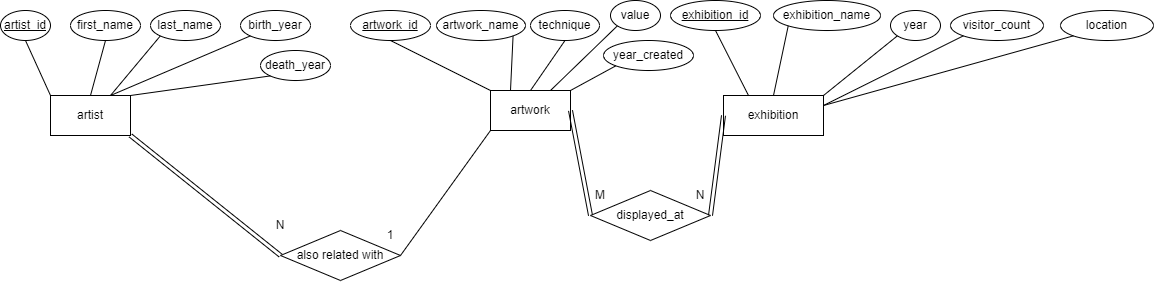

The diagram above was exported from draw.io. Its source (the exported page's mxGraphModel, read from the mxfile embedded in the PNG):
<mxGraphModel dx="1518" dy="787" grid="1" gridSize="10" guides="1" tooltips="1" connect="1" arrows="1" fold="1" page="1" pageScale="1" pageWidth="1100" pageHeight="850" background="#ffffff" math="0" shadow="0">
  <root>
    <mxCell id="0" />
    <mxCell id="1" parent="0" />
    <mxCell id="WGrHZb_34v7Ne4X-L0nO-1" value="artist" style="rounded=0;whiteSpace=wrap;html=1;" vertex="1" parent="1">
      <mxGeometry x="120" y="465" width="80" height="40" as="geometry" />
    </mxCell>
    <mxCell id="WGrHZb_34v7Ne4X-L0nO-2" value="artwork" style="rounded=0;whiteSpace=wrap;html=1;" vertex="1" parent="1">
      <mxGeometry x="560" y="460" width="80" height="40" as="geometry" />
    </mxCell>
    <mxCell id="WGrHZb_34v7Ne4X-L0nO-3" value="exhibition" style="rounded=0;whiteSpace=wrap;html=1;" vertex="1" parent="1">
      <mxGeometry x="793" y="465" width="100" height="40" as="geometry" />
    </mxCell>
    <mxCell id="WGrHZb_34v7Ne4X-L0nO-4" value="first_name" style="ellipse;whiteSpace=wrap;html=1;" vertex="1" parent="1">
      <mxGeometry x="140" y="380" width="70" height="30" as="geometry" />
    </mxCell>
    <mxCell id="WGrHZb_34v7Ne4X-L0nO-5" value="last_name" style="ellipse;whiteSpace=wrap;html=1;" vertex="1" parent="1">
      <mxGeometry x="220" y="380" width="70" height="30" as="geometry" />
    </mxCell>
    <mxCell id="WGrHZb_34v7Ne4X-L0nO-6" value="&lt;u&gt;artist_id&lt;/u&gt;" style="ellipse;whiteSpace=wrap;html=1;" vertex="1" parent="1">
      <mxGeometry x="70" y="380" width="50" height="30" as="geometry" />
    </mxCell>
    <mxCell id="WGrHZb_34v7Ne4X-L0nO-7" value="" style="endArrow=none;html=1;rounded=0;entryX=0.5;entryY=0;entryDx=0;entryDy=0;exitX=0.5;exitY=1;exitDx=0;exitDy=0;" edge="1" parent="1" source="WGrHZb_34v7Ne4X-L0nO-4" target="WGrHZb_34v7Ne4X-L0nO-1">
      <mxGeometry width="50" height="50" relative="1" as="geometry">
        <mxPoint x="400" y="400" as="sourcePoint" />
        <mxPoint x="620" y="640" as="targetPoint" />
      </mxGeometry>
    </mxCell>
    <mxCell id="WGrHZb_34v7Ne4X-L0nO-8" value="" style="endArrow=none;html=1;rounded=0;exitX=0;exitY=1;exitDx=0;exitDy=0;entryX=0.75;entryY=0;entryDx=0;entryDy=0;" edge="1" parent="1" source="WGrHZb_34v7Ne4X-L0nO-5" target="WGrHZb_34v7Ne4X-L0nO-1">
      <mxGeometry width="50" height="50" relative="1" as="geometry">
        <mxPoint x="400" y="380" as="sourcePoint" />
        <mxPoint x="380" y="400" as="targetPoint" />
      </mxGeometry>
    </mxCell>
    <mxCell id="WGrHZb_34v7Ne4X-L0nO-9" value="" style="endArrow=none;html=1;rounded=0;exitX=0;exitY=0;exitDx=0;exitDy=0;entryX=0.5;entryY=1;entryDx=0;entryDy=0;" edge="1" parent="1" target="WGrHZb_34v7Ne4X-L0nO-6" source="WGrHZb_34v7Ne4X-L0nO-1">
      <mxGeometry width="50" height="50" relative="1" as="geometry">
        <mxPoint x="370" y="460" as="sourcePoint" />
        <mxPoint x="380" y="410" as="targetPoint" />
      </mxGeometry>
    </mxCell>
    <mxCell id="WGrHZb_34v7Ne4X-L0nO-10" value="technique" style="ellipse;whiteSpace=wrap;html=1;" vertex="1" parent="1">
      <mxGeometry x="600" y="380" width="69" height="30" as="geometry" />
    </mxCell>
    <mxCell id="WGrHZb_34v7Ne4X-L0nO-11" value="" style="endArrow=none;html=1;rounded=0;exitX=0.5;exitY=0;exitDx=0;exitDy=0;entryX=0.5;entryY=1;entryDx=0;entryDy=0;" edge="1" parent="1" source="WGrHZb_34v7Ne4X-L0nO-2" target="WGrHZb_34v7Ne4X-L0nO-10">
      <mxGeometry width="50" height="50" relative="1" as="geometry">
        <mxPoint x="629" y="465" as="sourcePoint" />
        <mxPoint x="639" y="415" as="targetPoint" />
      </mxGeometry>
    </mxCell>
    <mxCell id="WGrHZb_34v7Ne4X-L0nO-12" value="&lt;u&gt;exhibition_id&lt;/u&gt;" style="ellipse;whiteSpace=wrap;html=1;" vertex="1" parent="1">
      <mxGeometry x="740" y="370" width="90" height="30" as="geometry" />
    </mxCell>
    <mxCell id="WGrHZb_34v7Ne4X-L0nO-13" value="exhibition_name" style="ellipse;whiteSpace=wrap;html=1;" vertex="1" parent="1">
      <mxGeometry x="843" y="370" width="107" height="30" as="geometry" />
    </mxCell>
    <mxCell id="WGrHZb_34v7Ne4X-L0nO-14" value="" style="endArrow=none;html=1;rounded=0;entryX=0.5;entryY=0;entryDx=0;entryDy=0;exitX=0;exitY=1;exitDx=0;exitDy=0;" edge="1" parent="1" source="WGrHZb_34v7Ne4X-L0nO-13" target="WGrHZb_34v7Ne4X-L0nO-3">
      <mxGeometry width="50" height="50" relative="1" as="geometry">
        <mxPoint x="850" y="390" as="sourcePoint" />
        <mxPoint x="839" y="505" as="targetPoint" />
      </mxGeometry>
    </mxCell>
    <mxCell id="WGrHZb_34v7Ne4X-L0nO-15" value="" style="endArrow=none;html=1;rounded=0;exitX=0.5;exitY=1;exitDx=0;exitDy=0;entryX=0.25;entryY=0;entryDx=0;entryDy=0;" edge="1" parent="1" source="WGrHZb_34v7Ne4X-L0nO-12" target="WGrHZb_34v7Ne4X-L0nO-3">
      <mxGeometry width="50" height="50" relative="1" as="geometry">
        <mxPoint x="809" y="555" as="sourcePoint" />
        <mxPoint x="819" y="505" as="targetPoint" />
      </mxGeometry>
    </mxCell>
    <mxCell id="WGrHZb_34v7Ne4X-L0nO-16" value="artwork_name" style="ellipse;whiteSpace=wrap;html=1;" vertex="1" parent="1">
      <mxGeometry x="506" y="380" width="89" height="30" as="geometry" />
    </mxCell>
    <mxCell id="WGrHZb_34v7Ne4X-L0nO-17" value="value" style="ellipse;whiteSpace=wrap;html=1;" vertex="1" parent="1">
      <mxGeometry x="680" y="370" width="50" height="30" as="geometry" />
    </mxCell>
    <mxCell id="WGrHZb_34v7Ne4X-L0nO-18" value="" style="endArrow=none;html=1;rounded=0;exitX=0;exitY=1;exitDx=0;exitDy=0;entryX=0.75;entryY=0;entryDx=0;entryDy=0;" edge="1" parent="1" source="WGrHZb_34v7Ne4X-L0nO-17" target="WGrHZb_34v7Ne4X-L0nO-2">
      <mxGeometry width="50" height="50" relative="1" as="geometry">
        <mxPoint x="619" y="565" as="sourcePoint" />
        <mxPoint x="639" y="505" as="targetPoint" />
      </mxGeometry>
    </mxCell>
    <mxCell id="WGrHZb_34v7Ne4X-L0nO-19" value="" style="endArrow=none;html=1;rounded=0;exitX=1;exitY=1;exitDx=0;exitDy=0;entryX=0.25;entryY=0;entryDx=0;entryDy=0;" edge="1" parent="1" source="WGrHZb_34v7Ne4X-L0nO-16" target="WGrHZb_34v7Ne4X-L0nO-2">
      <mxGeometry width="50" height="50" relative="1" as="geometry">
        <mxPoint x="609" y="555" as="sourcePoint" />
        <mxPoint x="619" y="505" as="targetPoint" />
      </mxGeometry>
    </mxCell>
    <mxCell id="WGrHZb_34v7Ne4X-L0nO-22" value="year" style="ellipse;whiteSpace=wrap;html=1;" vertex="1" parent="1">
      <mxGeometry x="960" y="380" width="50" height="30" as="geometry" />
    </mxCell>
    <mxCell id="WGrHZb_34v7Ne4X-L0nO-23" value="" style="endArrow=none;html=1;rounded=0;entryX=1;entryY=0;entryDx=0;entryDy=0;exitX=0;exitY=1;exitDx=0;exitDy=0;" edge="1" parent="1" source="WGrHZb_34v7Ne4X-L0nO-22" target="WGrHZb_34v7Ne4X-L0nO-3">
      <mxGeometry width="50" height="50" relative="1" as="geometry">
        <mxPoint x="999" y="415" as="sourcePoint" />
        <mxPoint x="960" y="490" as="targetPoint" />
      </mxGeometry>
    </mxCell>
    <mxCell id="WGrHZb_34v7Ne4X-L0nO-26" value="" style="endArrow=none;html=1;rounded=0;exitX=1;exitY=0.5;exitDx=0;exitDy=0;entryX=0;entryY=0.5;entryDx=0;entryDy=0;shape=link;" edge="1" parent="1" target="WGrHZb_34v7Ne4X-L0nO-27" source="WGrHZb_34v7Ne4X-L0nO-2">
      <mxGeometry width="50" height="50" relative="1" as="geometry">
        <mxPoint x="420.00233047033635" y="479.99660171779806" as="sourcePoint" />
        <mxPoint x="530" y="570" as="targetPoint" />
      </mxGeometry>
    </mxCell>
    <mxCell id="WGrHZb_34v7Ne4X-L0nO-27" value="displayed_at" style="rhombus;whiteSpace=wrap;html=1;" vertex="1" parent="1">
      <mxGeometry x="660" y="560" width="120" height="50" as="geometry" />
    </mxCell>
    <mxCell id="WGrHZb_34v7Ne4X-L0nO-28" value="" style="endArrow=none;html=1;rounded=0;exitX=1;exitY=0.5;exitDx=0;exitDy=0;entryX=0;entryY=0.5;entryDx=0;entryDy=0;shape=link;" edge="1" parent="1" source="WGrHZb_34v7Ne4X-L0nO-27" target="WGrHZb_34v7Ne4X-L0nO-3">
      <mxGeometry width="50" height="50" relative="1" as="geometry">
        <mxPoint x="560.0023304703363" y="519.9966017177981" as="sourcePoint" />
        <mxPoint x="600.0009547835937" y="559.9990452164063" as="targetPoint" />
      </mxGeometry>
    </mxCell>
    <mxCell id="WGrHZb_34v7Ne4X-L0nO-29" value="M" style="text;html=1;strokeColor=none;fillColor=none;align=center;verticalAlign=middle;whiteSpace=wrap;rounded=0;" vertex="1" parent="1">
      <mxGeometry x="660" y="550" width="20" height="30" as="geometry" />
    </mxCell>
    <mxCell id="WGrHZb_34v7Ne4X-L0nO-30" value="N" style="text;html=1;strokeColor=none;fillColor=none;align=center;verticalAlign=middle;whiteSpace=wrap;rounded=0;" vertex="1" parent="1">
      <mxGeometry x="760" y="550" width="20" height="30" as="geometry" />
    </mxCell>
    <mxCell id="WGrHZb_34v7Ne4X-L0nO-39" value="&lt;u&gt;artwork_id&lt;/u&gt;" style="ellipse;whiteSpace=wrap;html=1;" vertex="1" parent="1">
      <mxGeometry x="420" y="380" width="80" height="30" as="geometry" />
    </mxCell>
    <mxCell id="WGrHZb_34v7Ne4X-L0nO-40" value="" style="endArrow=none;html=1;rounded=0;exitX=0.5;exitY=1;exitDx=0;exitDy=0;entryX=0;entryY=0;entryDx=0;entryDy=0;" edge="1" parent="1" source="WGrHZb_34v7Ne4X-L0nO-39" target="WGrHZb_34v7Ne4X-L0nO-2">
      <mxGeometry width="50" height="50" relative="1" as="geometry">
        <mxPoint x="849" y="705" as="sourcePoint" />
        <mxPoint x="585" y="470" as="targetPoint" />
      </mxGeometry>
    </mxCell>
    <mxCell id="WGrHZb_34v7Ne4X-L0nO-42" value="birth_year" style="ellipse;whiteSpace=wrap;html=1;" vertex="1" parent="1">
      <mxGeometry x="310" y="380" width="70" height="30" as="geometry" />
    </mxCell>
    <mxCell id="WGrHZb_34v7Ne4X-L0nO-43" value="" style="endArrow=none;html=1;rounded=0;exitX=0;exitY=1;exitDx=0;exitDy=0;entryX=0.75;entryY=0;entryDx=0;entryDy=0;" edge="1" parent="1" source="WGrHZb_34v7Ne4X-L0nO-42" target="WGrHZb_34v7Ne4X-L0nO-1">
      <mxGeometry width="50" height="50" relative="1" as="geometry">
        <mxPoint x="480" y="370" as="sourcePoint" />
        <mxPoint x="480" y="450" as="targetPoint" />
      </mxGeometry>
    </mxCell>
    <mxCell id="WGrHZb_34v7Ne4X-L0nO-44" value="death_year" style="ellipse;whiteSpace=wrap;html=1;" vertex="1" parent="1">
      <mxGeometry x="330" y="420" width="70" height="30" as="geometry" />
    </mxCell>
    <mxCell id="WGrHZb_34v7Ne4X-L0nO-45" value="" style="endArrow=none;html=1;rounded=0;exitX=0;exitY=1;exitDx=0;exitDy=0;entryX=1;entryY=0;entryDx=0;entryDy=0;" edge="1" parent="1" source="WGrHZb_34v7Ne4X-L0nO-44" target="WGrHZb_34v7Ne4X-L0nO-1">
      <mxGeometry width="50" height="50" relative="1" as="geometry">
        <mxPoint x="500" y="410" as="sourcePoint" />
        <mxPoint x="170" y="530" as="targetPoint" />
      </mxGeometry>
    </mxCell>
    <mxCell id="WGrHZb_34v7Ne4X-L0nO-46" value="year_created" style="ellipse;whiteSpace=wrap;html=1;" vertex="1" parent="1">
      <mxGeometry x="673" y="410" width="90" height="30" as="geometry" />
    </mxCell>
    <mxCell id="WGrHZb_34v7Ne4X-L0nO-47" value="" style="endArrow=none;html=1;rounded=0;exitX=0;exitY=1;exitDx=0;exitDy=0;entryX=1;entryY=0;entryDx=0;entryDy=0;" edge="1" parent="1" source="WGrHZb_34v7Ne4X-L0nO-46" target="WGrHZb_34v7Ne4X-L0nO-2">
      <mxGeometry width="50" height="50" relative="1" as="geometry">
        <mxPoint x="649" y="610" as="sourcePoint" />
        <mxPoint x="650" y="505" as="targetPoint" />
      </mxGeometry>
    </mxCell>
    <mxCell id="WGrHZb_34v7Ne4X-L0nO-51" value="visitor_count" style="ellipse;whiteSpace=wrap;html=1;" vertex="1" parent="1">
      <mxGeometry x="1020" y="380" width="93" height="30" as="geometry" />
    </mxCell>
    <mxCell id="WGrHZb_34v7Ne4X-L0nO-52" value="" style="endArrow=none;html=1;rounded=0;entryX=1;entryY=0.25;entryDx=0;entryDy=0;exitX=0;exitY=1;exitDx=0;exitDy=0;" edge="1" parent="1" source="WGrHZb_34v7Ne4X-L0nO-51" target="WGrHZb_34v7Ne4X-L0nO-3">
      <mxGeometry width="50" height="50" relative="1" as="geometry">
        <mxPoint x="1056" y="450" as="sourcePoint" />
        <mxPoint x="950" y="500" as="targetPoint" />
      </mxGeometry>
    </mxCell>
    <mxCell id="WGrHZb_34v7Ne4X-L0nO-53" value="location" style="ellipse;whiteSpace=wrap;html=1;" vertex="1" parent="1">
      <mxGeometry x="1130" y="380" width="93" height="30" as="geometry" />
    </mxCell>
    <mxCell id="WGrHZb_34v7Ne4X-L0nO-54" value="" style="endArrow=none;html=1;rounded=0;entryX=1;entryY=0.25;entryDx=0;entryDy=0;exitX=0;exitY=1;exitDx=0;exitDy=0;" edge="1" parent="1" source="WGrHZb_34v7Ne4X-L0nO-53" target="WGrHZb_34v7Ne4X-L0nO-3">
      <mxGeometry width="50" height="50" relative="1" as="geometry">
        <mxPoint x="1066" y="510" as="sourcePoint" />
        <mxPoint x="903" y="535" as="targetPoint" />
      </mxGeometry>
    </mxCell>
    <mxCell id="WGrHZb_34v7Ne4X-L0nO-62" value="" style="endArrow=none;html=1;rounded=0;exitX=1;exitY=1;exitDx=0;exitDy=0;entryX=0;entryY=0.5;entryDx=0;entryDy=0;shape=link;" edge="1" parent="1" target="WGrHZb_34v7Ne4X-L0nO-63" source="WGrHZb_34v7Ne4X-L0nO-1">
      <mxGeometry width="50" height="50" relative="1" as="geometry">
        <mxPoint x="200" y="545" as="sourcePoint" />
        <mxPoint x="220" y="640" as="targetPoint" />
      </mxGeometry>
    </mxCell>
    <mxCell id="WGrHZb_34v7Ne4X-L0nO-63" value="also related with" style="rhombus;whiteSpace=wrap;html=1;" vertex="1" parent="1">
      <mxGeometry x="350" y="600" width="120" height="50" as="geometry" />
    </mxCell>
    <mxCell id="WGrHZb_34v7Ne4X-L0nO-65" value="1" style="text;html=1;strokeColor=none;fillColor=none;align=center;verticalAlign=middle;whiteSpace=wrap;rounded=0;" vertex="1" parent="1">
      <mxGeometry x="450" y="590" width="20" height="30" as="geometry" />
    </mxCell>
    <mxCell id="WGrHZb_34v7Ne4X-L0nO-66" value="N" style="text;html=1;strokeColor=none;fillColor=none;align=center;verticalAlign=middle;whiteSpace=wrap;rounded=0;" vertex="1" parent="1">
      <mxGeometry x="340" y="580" width="20" height="30" as="geometry" />
    </mxCell>
    <mxCell id="WGrHZb_34v7Ne4X-L0nO-68" value="" style="endArrow=none;html=1;rounded=0;exitX=1;exitY=0.5;exitDx=0;exitDy=0;entryX=0;entryY=1;entryDx=0;entryDy=0;" edge="1" parent="1" source="WGrHZb_34v7Ne4X-L0nO-63" target="WGrHZb_34v7Ne4X-L0nO-2">
      <mxGeometry width="50" height="50" relative="1" as="geometry">
        <mxPoint x="475.5" y="600" as="sourcePoint" />
        <mxPoint x="625.5" y="645" as="targetPoint" />
      </mxGeometry>
    </mxCell>
  </root>
</mxGraphModel>